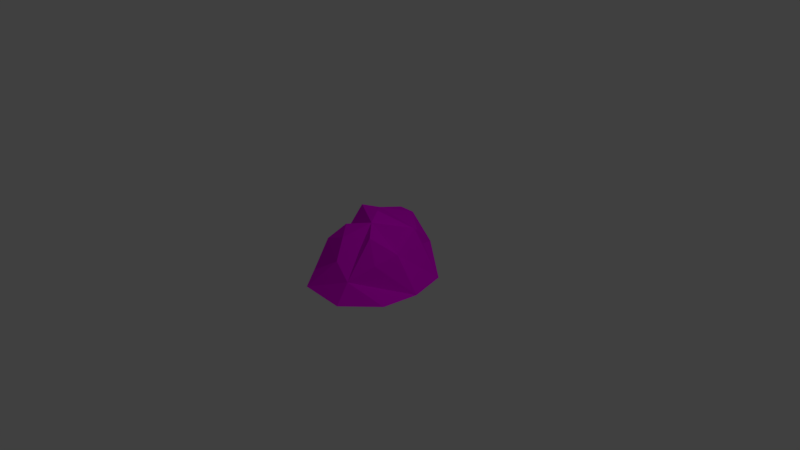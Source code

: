 # Source: rocks.blend  (saved by Blender 2.78.0; exported with 4.5.12 LTS)
import bpy
from mathutils import Matrix  # noqa: F401  (used for matrix-valued properties, if any)

bpy.ops.wm.read_factory_settings(use_empty=True)
scene = bpy.context.scene
scene.name = 'Scene'

# ---- collections
col_collection_1 = bpy.data.collections.new('Collection 1'); scene.collection.children.link(col_collection_1)

# ---- images (referenced by path relative to the original .blend; pixels are not part of the script)
import os
ASSET_DIR = os.environ.get("B2B_ASSET_DIR", "")  # directory of the original .blend (textures are referenced by path, not embedded)
HERE = os.path.dirname(os.path.abspath(__file__))  # packed textures are extracted next to this script under _unpacked/

def load_image(name, relpath, width, height, colorspace="sRGB"):
    """Load a texture the original file referenced (path relative to the .blend, or extracted next to this script)."""
    p = next((c for c in (os.path.join(HERE, relpath), os.path.join(ASSET_DIR, relpath)) if relpath and os.path.exists(c)), "")
    if p:
        img = bpy.data.images.load(p, check_existing=True)
        img.name = name
    else:  # same state as the original file: an image datablock whose file is absent (Cycles renders it pink)
        img = bpy.data.images.new(name, width, height)
        img.source = "FILE"
        img.filepath = "//" + (relpath or name)
    img.colorspace_settings.name = colorspace
    return img
img_gray_light_png = load_image('Gray Light.png', 'Gray Light.png', 1024, 1024, 'sRGB')

# ---- materials (node trees are filled in below, after node groups)
mat_gray_light = bpy.data.materials.new('Gray Light')
mat_gray_light.alpha_threshold = 0.0
mat_gray_light.roughness = 0.5

# ---- material node trees
mat_gray_light.use_nodes = True; mat_gray_light.node_tree.nodes.clear()
_N = mat_gray_light.node_tree.nodes; _L = mat_gray_light.node_tree.links
n0 = _N.new('ShaderNodeOutputMaterial'); n0.name = 'Material Output'; n0.location = (300, 300)
n1 = _N.new('ShaderNodeBsdfDiffuse'); n1.name = 'Diffuse BSDF'; n1.location = (10, 300)
n2 = _N.new('ShaderNodeTexImage'); n2.name = 'Image Texture'; n2.location = (-180, 300)
n2.width = 140
n2.image = img_gray_light_png
_L.new(n1.outputs[0], n0.inputs[0])
_L.new(n2.outputs[0], n1.inputs[0])
n0.is_active_output = True

# ---- world
world_world = bpy.data.worlds.new('World'); scene.world = world_world
world_world.color = (0.05088, 0.05088, 0.05088)
world_world.use_sun_shadow = False
world_world.sun_shadow_jitter_overblur = 0.0
world_world.cycles.sampling_method = 'MANUAL'

# ---- cameras
cam_camera = bpy.data.cameras.new('Camera')
cam_camera.clip_end = 100.0
cam_camera.lens = 35.0
cam_camera.sensor_width = 32.0
cam_camera.sensor_height = 18.0
cam_camera.ortho_scale = 7.314
cam_camera.dof.focus_distance = 0.0

# ---- lights
light_lamp = bpy.data.lights.new('Lamp', 'POINT')
light_lamp.transmission_factor = 0.0
light_lamp.cutoff_distance = 30.0
light_lamp.energy = 100.0
light_lamp.shadow_buffer_clip_start = 1.001
light_lamp.shadow_soft_size = 0.1
light_lamp.shadow_maximum_resolution = 0.006
light_lamp.use_absolute_resolution = True

# ---- meshes
me_plane_001 = bpy.data.meshes.new('Plane.001')
me_plane_001.from_pydata([(0.432, 0.4313, 0.355), (0.9204, 0.3393, -0.1016), (1.099, -0.2219, -0.04793), (1.031, -0.6874, -0.046), (0.6351, -1.064, -0.05541), (0.006644, -1.022, -0.07194), (-0.3616, -0.5695, -0.06995), (-0.5282, -0.1197, -0.08766), (-0.7155, 0.2967, -0.08538), (-0.4138, 0.8209, -0.05939), (-0.07812, 1.055, -0.04761), (0.2155, 0.9, -0.05076), (-0.005877, 0.7844, 0.3413), (0.2354, -0.1603, 0.5866), (0.8073, -0.2566, 0.3958), (0.7121, -0.5342, 0.3051), (0.5612, -0.835, 0.1453), (0.2784, -0.7588, 0.2866), (-0.274, 0.8237, 0.3132), (-0.2227, 0.3913, 0.4631), (0.629, 0.1892, 0.533), (0.1072, 0.05718, 0.633), (-0.179, 0.05159, 0.6273), (-0.2837, -0.4378, 0.2774), (-0.0408, -0.3332, 0.5319), (0.1124, -0.5195, 0.466), (0.4599, 0.4905, 0.1394), (0.5134, -0.4343, 0.5692)], [], [(1, 0, 20), (12, 10, 18), (21, 0, 19), (14, 13, 27), (10, 9, 18), (11, 10, 12), (11, 12, 0), (17, 13, 25), (2, 1, 14), (14, 15, 2), (15, 16, 2), (2, 16, 3), (4, 3, 16), (5, 4, 16), (16, 17, 5), (6, 5, 17), (24, 25, 13), (17, 16, 13), (15, 14, 27), (18, 9, 19), (9, 8, 19), (8, 7, 19), (18, 19, 12), (12, 19, 0), (21, 13, 0), (1, 26, 0), (13, 20, 0), (14, 1, 20), (14, 20, 13), (22, 21, 19), (19, 7, 22), (21, 22, 13), (7, 13, 22), (7, 24, 13), (24, 7, 23), (7, 6, 23), (23, 6, 17), (17, 25, 23), (23, 25, 24), (11, 0, 26), (11, 26, 1), (1, 2, 3, 4, 5, 6, 7, 8, 9, 10, 11), (16, 15, 27), (13, 16, 27)])
me_plane_001.materials.append(mat_gray_light)
me_plane_001.use_remesh_preserve_volume = False
me_plane_001.use_remesh_preserve_attributes = False
me_plane_001.use_mirror_vertex_groups = False
me_plane_001.update()

# ---- objects
ob_rocks = bpy.data.objects.new('Rocks', me_plane_001)
ob_lamp = bpy.data.objects.new('Lamp', light_lamp)
ob_camera = bpy.data.objects.new('Camera', cam_camera)

# ---- transforms, parenting, visibility, modifiers, constraints
ob_rocks.location = (0.0, 0.0, 0.0)
ob_rocks.lineart.crease_threshold = 0.0
ob_lamp.location = (4.076, 1.005, 5.904)
ob_lamp.rotation_euler = (0.6503, 0.05522, 1.866)
ob_lamp.lock_rotations_4d = False
ob_lamp.empty_display_type = 'ARROWS'
ob_lamp.color = (0.0, 0.0, 0.0, 0.0)
ob_lamp.lineart.crease_threshold = 0.0
ob_camera.location = (7.481, -6.508, 5.344)
ob_camera.rotation_euler = (1.109, 0.0, 0.8149)
ob_camera.lock_rotations_4d = False
ob_camera.empty_display_type = 'ARROWS'
ob_camera.color = (0.0, 0.0, 0.0, 0.0)
ob_camera.display_type = 'WIRE'
ob_camera.lineart.crease_threshold = 0.0

# ---- collection membership
col_collection_1.objects.link(ob_rocks)
col_collection_1.objects.link(ob_lamp)
col_collection_1.objects.link(ob_camera)

# ---- scene / render settings (as saved in the file)
scene.camera = ob_camera
scene.frame_start = 1; scene.frame_end = 250; scene.frame_set(1)
scene.render.engine = 'CYCLES'
scene.render.resolution_percentage = 50
scene.render.dither_intensity = 0.0
scene.cycles.use_denoising = False
scene.cycles.samples = 128
scene.cycles.sampling_pattern = 'TABULATED_SOBOL'
scene.cycles.light_sampling_threshold = 0.0
scene.cycles.use_adaptive_sampling = False
scene.cycles.use_light_tree = False
scene.cycles.blur_glossy = 0.0
scene.cycles.sample_clamp_indirect = 0.0
scene.view_settings.view_transform = 'Standard'
bpy.context.view_layer.update()
